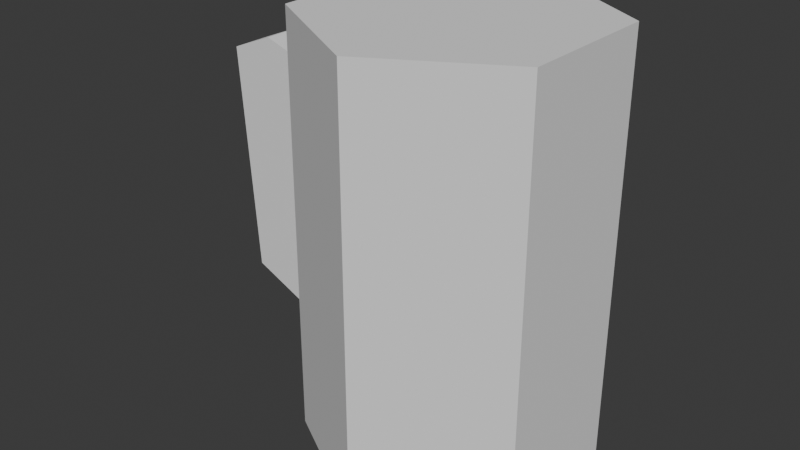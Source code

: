 # Source: mug.blend  (saved by Blender 4.4.32; exported with 4.5.12 LTS)
import bpy
from mathutils import Matrix  # noqa: F401  (used for matrix-valued properties, if any)

bpy.ops.wm.read_factory_settings(use_empty=True)
scene = bpy.context.scene
scene.name = 'Scene'

# ---- collections
col_collection = bpy.data.collections.new('Collection'); scene.collection.children.link(col_collection)

# ---- materials (node trees are filled in below, after node groups)
mat_material_001 = bpy.data.materials.new('Material.001')
mat_material_001.roughness = 1.0

# ---- material node trees
mat_material_001.use_nodes = True; mat_material_001.node_tree.nodes.clear()
_N = mat_material_001.node_tree.nodes; _L = mat_material_001.node_tree.links
n0 = _N.new('ShaderNodeBsdfPrincipled'); n0.name = 'Principled BSDF'; n0.location = (0, 300)
n0.inputs[2].default_value = 1.0
n0.inputs[13].default_value = 0.0
n1 = _N.new('ShaderNodeOutputMaterial'); n1.name = 'Material Output'; n1.location = (280, 300)
_L.new(n0.outputs[0], n1.inputs[0])
n1.is_active_output = True

# ---- world
world_world = bpy.data.worlds.new('World'); scene.world = world_world
world_world.use_nodes = True; world_world.node_tree.nodes.clear()
_N = world_world.node_tree.nodes; _L = world_world.node_tree.links
n0 = _N.new('ShaderNodeOutputWorld'); n0.name = 'World Output'; n0.location = (300, 300)
n1 = _N.new('ShaderNodeBackground'); n1.name = 'Background'; n1.location = (10, 300)
n1.inputs[0].default_value = (0.05088, 0.05088, 0.05088, 1.0)
_L.new(n1.outputs[0], n0.inputs[0])
n0.is_active_output = True
world_world.color = (0.05088, 0.05088, 0.05088)
world_world.sun_shadow_jitter_overblur = 0.0

# ---- meshes
me_cylinder = bpy.data.meshes.new('Cylinder')
me_cylinder.from_pydata([(0.0, 0.0, 0.0), (0.0, 0.2222, 0.0), (0.0, 0.0, -0.075), (0.0, 0.2222, -0.075), (0.06495, 0.0, -0.0375), (0.06495, 0.2222, -0.0375), (0.06495, 0.0, 0.0375), (0.06495, 0.2222, 0.0375), (0.0, 0.0, 0.075), (0.0, 0.2222, 0.075), (-0.06495, 0.0, 0.0375), (-0.06495, 0.2222, 0.0375), (-0.06495, 0.0, -0.0375), (-0.06495, 0.2222, -0.0375), (-0.1199, 0.06347, 0.01067), (-0.1284, 0.1832, 0.01067), (-0.1199, 0.06347, -0.01067), (-0.1284, 0.1832, -0.01067), (-0.06348, 0.03801, 0.01067), (-0.06348, 0.1785, 0.01067), (-0.06348, 0.03801, -0.01067), (-0.06348, 0.1785, -0.01067), (-0.09881, 0.05394, -0.01067), (-0.1054, 0.1926, -0.01067), (-0.09881, 0.05394, 0.01067), (-0.1054, 0.1926, 0.01067)], [], [(0, 2, 4), (1, 5, 3), (2, 3, 5, 4), (0, 4, 6), (1, 7, 5), (4, 5, 7, 6), (0, 6, 8), (1, 9, 7), (6, 7, 9, 8), (0, 8, 10), (1, 11, 9), (8, 9, 11, 10), (0, 10, 12), (1, 13, 11), (10, 11, 13, 12), (0, 12, 2), (1, 3, 13), (12, 13, 3, 2), (14, 15, 17, 16), (22, 23, 21, 20), (24, 25, 15, 14), (22, 20, 18, 24), (23, 17, 15, 25), (21, 23, 25, 19), (16, 22, 24, 14), (18, 19, 25, 24), (16, 17, 23, 22)])
me_cylinder.polygons.foreach_set('use_smooth', [True] * 27)
_k = set([(2, 3), (2, 4), (2, 12), (3, 5), (3, 13), (4, 5), (4, 6), (5, 7), (6, 7), (6, 8), (7, 9), (8, 9), (8, 10), (9, 11), (10, 11), (10, 12), (11, 13), (12, 13), (14, 15), (14, 16), (14, 24), (15, 17), (15, 25), (16, 17), (16, 22), (17, 23), (18, 24), (19, 25), (20, 22), (21, 23), (23, 25)])
me_cylinder.attributes.new('sharp_edge', 'BOOLEAN', 'EDGE').data.foreach_set('value', [ (min(e.vertices), max(e.vertices)) in _k for e in me_cylinder.edges])
_uv = me_cylinder.uv_layers.new(name='UVMap')
_uv.uv.foreach_set('vector', [0.6562, 0.125, 0.5781, 0.0, 0.5, 0.125, 0.9844, 0.1719, 0.8281, 0.3125, 0.8281, 0.1719, 0.0, 0.0, 0.5, 0.0, 0.5, 0.1719, 0.0, 0.1719, 0.6562, 0.125, 0.5, 0.125, 0.5781, 0.25, 0.9844, 0.1719, 0.9844, 0.3125, 0.8281, 0.3125, 0.0, 0.1719, 0.5, 0.1719, 0.5, 0.3281, 0.0, 0.3281, 0.6562, 0.125, 0.5781, 0.25, 0.7344, 0.25, 0.9844, 0.3125, 0.8281, 0.4688, 0.8281, 0.3125, 0.0, 0.3281, 0.5, 0.3281, 0.5, 0.5156, 0.0, 0.5156, 0.6562, 0.125, 0.7344, 0.25, 0.8125, 0.125, 0.9844, 0.3125, 0.9844, 0.4688, 0.8281, 0.4688, 0.0, 0.5156, 0.5, 0.5156, 0.5, 0.6719, 0.0, 0.6719, 0.6562, 0.125, 0.8125, 0.125, 0.7344, 0.0, 0.9844, 0.1719, 0.8281, 0.0, 0.9844, 0.0, 0.0, 0.6719, 0.5, 0.6719, 0.5, 0.8438, 0.0, 0.8438, 0.6562, 0.125, 0.7344, 0.0, 0.5781, 0.0, 0.9844, 0.1719, 0.8281, 0.1719, 0.8281, 0.0, 0.0, 0.8438, 0.5, 0.8438, 0.5, 1.0, 0.0, 1.0, 0.7188, 0.8281, 0.7188, 0.4844, 0.7812, 0.4844, 0.7812, 0.8281, 0.8438, 0.7656, 0.8438, 0.4844, 0.9375, 0.4844, 0.9375, 0.7656, 0.6562, 0.7656, 0.6562, 0.4844, 0.7188, 0.4844, 0.7188, 0.7344, 0.7812, 0.8906, 0.7812, 1.0, 0.7188, 1.0, 0.7188, 0.8906, 0.7812, 0.4062, 0.7812, 0.4844, 0.7188, 0.4844, 0.7188, 0.4062, 0.7812, 0.2656, 0.7812, 0.4062, 0.7188, 0.4062, 0.7188, 0.2656, 0.7812, 0.8281, 0.7812, 0.8906, 0.7188, 0.8906, 0.7188, 0.8281, 0.5625, 0.7656, 0.5625, 0.4844, 0.6562, 0.4844, 0.6562, 0.7656, 0.7812, 0.7344, 0.7812, 0.4844, 0.8438, 0.4844, 0.8438, 0.7656])
me_cylinder.materials.append(mat_material_001)
me_cylinder.update()
me_cylinder.normals_split_custom_set([tuple(v) for v in zip(*[iter([0.0, -1.0, 0.0, 0.0, -1.0, 0.0, 0.0, -1.0, 0.0, 0.0, 1.0, 0.0, 0.0, 1.0, 0.0, 0.0, 1.0, 0.0, 0.5, 0.0, -0.866, 0.5, 0.0, -0.866, 0.5, 0.0, -0.866, 0.5, 0.0, -0.866, 0.0, -1.0, 0.0, 0.0, -1.0, 0.0, 0.0, -1.0, 0.0, 0.0, 1.0, 0.0, 0.0, 1.0, 0.0, 0.0, 1.0, 0.0, 1.0, 0.0, 0.0, 1.0, 0.0, 0.0, 1.0, 0.0, 0.0, 1.0, 0.0, 0.0, 0.0, -1.0, 0.0, 0.0, -1.0, 0.0, 0.0, -1.0, 0.0, 0.0, 1.0, 0.0, 0.0, 1.0, 0.0, 0.0, 1.0, 0.0, 0.5, 0.0, 0.866, 0.5, 0.0, 0.866, 0.5, 0.0, 0.866, 0.5, 0.0, 0.866, 0.0, -1.0, 0.0, 0.0, -1.0, 0.0, 0.0, -1.0, 0.0, 0.0, 1.0, 0.0, 0.0, 1.0, 0.0, 0.0, 1.0, 0.0, -0.5, 0.0, 0.866, -0.5, 0.0, 0.866, -0.5, 0.0, 0.866, -0.5, 0.0, 0.866, 0.0, -1.0, 0.0, 0.0, -1.0, 0.0, 0.0, -1.0, 0.0, 0.0, 1.0, 0.0, 0.0, 1.0, 0.0, 0.0, 1.0, 0.0, -1.0, 0.0, 0.0, -1.0, 0.0, 0.0, -1.0, 0.0, 0.0, -1.0, 0.0, 0.0, 0.0, -1.0, 0.0, 0.0, -1.0, 0.0, 0.0, -1.0, 0.0, 0.0, 1.0, 0.0, 0.0, 1.0, 0.0, 0.0, 1.0, 0.0, -0.5, 0.0, -0.866, -0.5, 0.0, -0.866, -0.5, 0.0, -0.866, -0.5, 0.0, -0.866, -0.9975, -0.07008, 0.0, -0.9975, -0.07008, 0.0, -0.9975, -0.07008, 0.0, -0.9975, -0.07008, 0.0, 0.0, 0.0, -1.0, 0.0, 0.0, -1.0, 0.0, 0.0, -1.0, 0.0, 0.0, -1.0, 0.0, 0.0, 1.0, 0.0, 0.0, 1.0, 0.0, 0.0, 1.0, 0.0, 0.0, 1.0, -0.411, -0.9117, 0.0, -0.411, -0.9116, 0.0, -0.411, -0.9116, 0.0, -0.411, -0.9117, 0.0, -0.377, 0.9262, 0.0, -0.377, 0.9262, 0.0, -0.377, 0.9262, 0.0, -0.377, 0.9262, 0.0, 0.3188, 0.9478, 0.0, 0.3188, 0.9478, 0.0, 0.3188, 0.9478, 0.0, 0.3188, 0.9478, 0.0, -0.4109, -0.9117, 0.0, -0.411, -0.9117, 0.0, -0.411, -0.9117, 0.0, -0.4109, -0.9117, 0.0, 0.0, 0.0, 1.0, 0.0, 0.0, 1.0, 0.0, 0.0, 1.0, 0.0, 0.0, 1.0, 0.0, 0.0, -1.0, 0.0, 0.0, -1.0, 0.0, 0.0, -1.0, 0.0, 0.0, -1.0])] * 3)])

# ---- objects
ob_cylinder = bpy.data.objects.new('Cylinder', me_cylinder)

# ---- transforms, parenting, visibility, modifiers, constraints
ob_cylinder.location = (0.0, 0.0, 0.0)
ob_cylinder.rotation_euler = (1.571, -0.0, 0.0)

# ---- collection membership
col_collection.objects.link(ob_cylinder)

# ---- scene / render settings (as saved in the file)
scene.frame_start = 1; scene.frame_end = 250; scene.frame_set(1)
scene.render.engine = 'BLENDER_EEVEE_NEXT'
bpy.context.view_layer.update()

# ---- added for rendering (the .blend has no active camera and no usable light): camera, sun
cam_auto = bpy.data.cameras.new('AutoCamera')
cam_auto.lens = 50.0
cam_auto.sensor_width = 36.0
cam_auto.clip_end = 1000.0
ob_auto_camera = bpy.data.objects.new('AutoCamera', cam_auto)
scene.collection.objects.link(ob_auto_camera)
ob_auto_camera.location = (0.274087, -0.36695, 0.355723)
ob_auto_camera.rotation_euler = (1.09748, -7.21219e-08, 0.694738)
scene.camera = ob_auto_camera
light_auto_sun = bpy.data.lights.new('AutoSun', 'SUN')
light_auto_sun.energy = 3.0
light_auto_sun.angle = 0.0523599
ob_auto_sun = bpy.data.objects.new('AutoSun', light_auto_sun)
scene.collection.objects.link(ob_auto_sun)
ob_auto_sun.rotation_euler = (0.872665, 0.174533, 0.523599)
bpy.context.view_layer.update()
